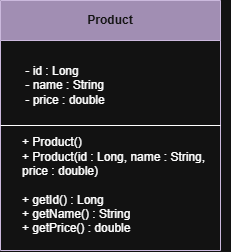

The diagram above was exported from draw.io. Its source (the exported page's mxGraphModel, read from the mxfile embedded in the PNG):
<mxGraphModel dx="1030" dy="534" grid="1" gridSize="10" guides="1" tooltips="1" connect="1" arrows="1" fold="1" page="1" pageScale="1" pageWidth="850" pageHeight="1100" math="0" shadow="0">
  <root>
    <mxCell id="0" />
    <mxCell id="1" parent="0" />
    <mxCell id="pHgGKkSuK8FHFFn0A0WG-10" parent="1" style="swimlane;whiteSpace=wrap;html=1;startSize=40;strokeWidth=1;labelBackgroundColor=none;fillColor=#76608a;strokeColor=#432D57;fontColor=#ffffff;" value="Product" vertex="1">
      <mxGeometry height="250" width="220" x="330" y="190" as="geometry" />
    </mxCell>
    <mxCell id="pHgGKkSuK8FHFFn0A0WG-13" parent="pHgGKkSuK8FHFFn0A0WG-10" style="text;html=1;whiteSpace=wrap;align=left;verticalAlign=middle;rounded=0;labelBackgroundColor=none;" value="&lt;div&gt;+ Product()&lt;/div&gt;&lt;div&gt;+ Product(id : Long, name : String, price : double)&lt;/div&gt;&lt;div&gt;&lt;br&gt;&lt;/div&gt;&lt;div&gt;+ getId() : Long&lt;/div&gt;&lt;div&gt;+ getName() : String&lt;/div&gt;&lt;div&gt;+ getPrice() : double&lt;/div&gt;" vertex="1">
      <mxGeometry height="30" width="210" x="20" y="170" as="geometry" />
    </mxCell>
    <mxCell id="RQ5ADIDN2Yx8fg0uEvK1-2" parent="pHgGKkSuK8FHFFn0A0WG-10" style="text;html=1;whiteSpace=wrap;strokeColor=none;fillColor=none;align=center;verticalAlign=middle;rounded=0;" value="&lt;div style=&quot;text-align: left;&quot;&gt;- id : Long&lt;/div&gt;&lt;div style=&quot;text-align: left;&quot;&gt;- name : String&lt;/div&gt;&lt;div style=&quot;text-align: left;&quot;&gt;- price : double&lt;/div&gt;" vertex="1">
      <mxGeometry height="30" width="90" x="20" y="70" as="geometry" />
    </mxCell>
    <mxCell id="pHgGKkSuK8FHFFn0A0WG-12" edge="1" parent="1" source="pHgGKkSuK8FHFFn0A0WG-10" style="endArrow=none;html=1;rounded=0;exitX=0;exitY=0.5;exitDx=0;exitDy=0;entryX=1;entryY=0.5;entryDx=0;entryDy=0;labelBackgroundColor=none;fontColor=default;" target="pHgGKkSuK8FHFFn0A0WG-10" value="">
      <mxGeometry height="50" relative="1" width="50" as="geometry">
        <mxPoint x="345" y="309.5" as="sourcePoint" />
        <mxPoint x="545" y="309.5" as="targetPoint" />
      </mxGeometry>
    </mxCell>
  </root>
</mxGraphModel>